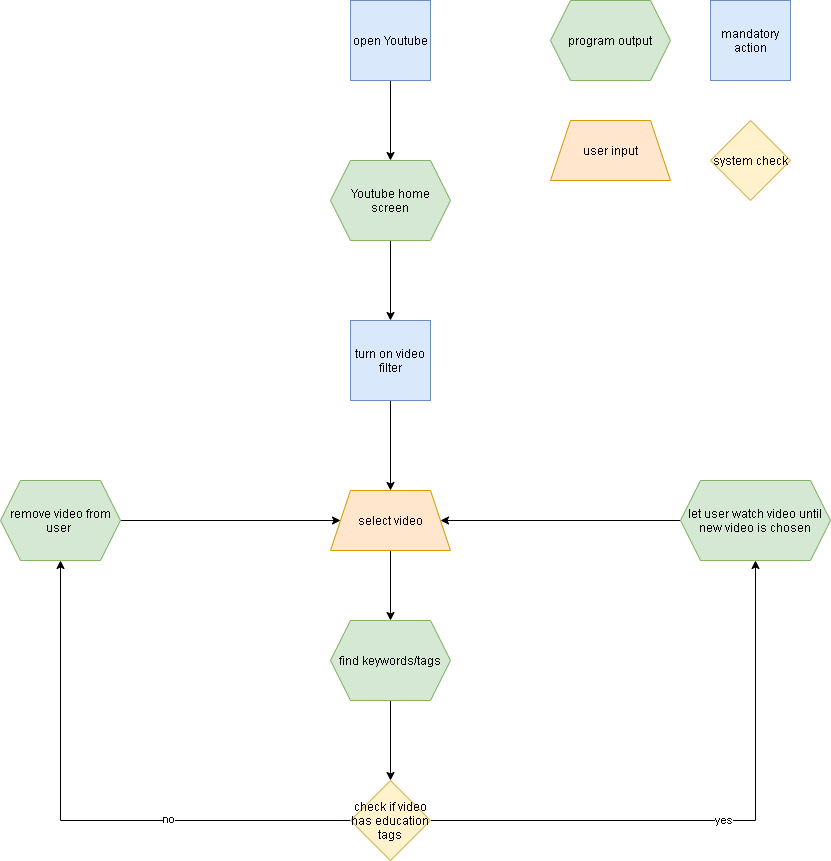

The diagram above was exported from draw.io. Its source (the exported page's mxGraphModel, read from the mxfile embedded in the PNG):
<mxGraphModel dx="870" dy="595" grid="1" gridSize="10" guides="1" tooltips="1" connect="1" arrows="1" fold="1" page="1" pageScale="1" pageWidth="850" pageHeight="1100" math="0" shadow="0">
  <root>
    <mxCell id="0" />
    <mxCell id="1" parent="0" />
    <mxCell id="zkhzdGlEijgpcI1bue7q-19" value="" style="edgeStyle=orthogonalEdgeStyle;rounded=0;orthogonalLoop=1;jettySize=auto;html=1;" parent="1" source="zkhzdGlEijgpcI1bue7q-1" target="zkhzdGlEijgpcI1bue7q-6" edge="1">
      <mxGeometry relative="1" as="geometry" />
    </mxCell>
    <mxCell id="zkhzdGlEijgpcI1bue7q-1" value="open Youtube" style="whiteSpace=wrap;html=1;aspect=fixed;fillColor=#dae8fc;strokeColor=#6c8ebf;" parent="1" vertex="1">
      <mxGeometry x="360" y="80" width="80" height="80" as="geometry" />
    </mxCell>
    <mxCell id="zkhzdGlEijgpcI1bue7q-21" value="" style="edgeStyle=orthogonalEdgeStyle;rounded=0;orthogonalLoop=1;jettySize=auto;html=1;" parent="1" source="zkhzdGlEijgpcI1bue7q-4" target="zkhzdGlEijgpcI1bue7q-13" edge="1">
      <mxGeometry relative="1" as="geometry" />
    </mxCell>
    <mxCell id="zkhzdGlEijgpcI1bue7q-4" value="turn on video filter" style="whiteSpace=wrap;html=1;aspect=fixed;fillColor=#dae8fc;strokeColor=#6c8ebf;" parent="1" vertex="1">
      <mxGeometry x="360" y="400" width="80" height="80" as="geometry" />
    </mxCell>
    <mxCell id="zkhzdGlEijgpcI1bue7q-20" value="" style="edgeStyle=orthogonalEdgeStyle;rounded=0;orthogonalLoop=1;jettySize=auto;html=1;" parent="1" source="zkhzdGlEijgpcI1bue7q-6" target="zkhzdGlEijgpcI1bue7q-4" edge="1">
      <mxGeometry relative="1" as="geometry" />
    </mxCell>
    <mxCell id="zkhzdGlEijgpcI1bue7q-6" value="Youtube home screen" style="shape=hexagon;perimeter=hexagonPerimeter2;whiteSpace=wrap;html=1;fixedSize=1;fillColor=#d5e8d4;strokeColor=#82b366;" parent="1" vertex="1">
      <mxGeometry x="340" y="240" width="120" height="80" as="geometry" />
    </mxCell>
    <mxCell id="zkhzdGlEijgpcI1bue7q-16" value="" style="edgeStyle=orthogonalEdgeStyle;rounded=0;orthogonalLoop=1;jettySize=auto;html=1;" parent="1" source="zkhzdGlEijgpcI1bue7q-13" target="zkhzdGlEijgpcI1bue7q-15" edge="1">
      <mxGeometry relative="1" as="geometry" />
    </mxCell>
    <mxCell id="zkhzdGlEijgpcI1bue7q-13" value="&lt;span&gt;select video&lt;/span&gt;" style="shape=trapezoid;perimeter=trapezoidPerimeter;whiteSpace=wrap;html=1;fixedSize=1;fillColor=#ffe6cc;strokeColor=#d79b00;" parent="1" vertex="1">
      <mxGeometry x="340" y="570" width="120" height="60" as="geometry" />
    </mxCell>
    <mxCell id="zkhzdGlEijgpcI1bue7q-30" value="" style="edgeStyle=orthogonalEdgeStyle;rounded=0;orthogonalLoop=1;jettySize=auto;html=1;" parent="1" source="zkhzdGlEijgpcI1bue7q-15" target="zkhzdGlEijgpcI1bue7q-29" edge="1">
      <mxGeometry relative="1" as="geometry" />
    </mxCell>
    <mxCell id="zkhzdGlEijgpcI1bue7q-15" value="find keywords/tags" style="shape=hexagon;perimeter=hexagonPerimeter2;whiteSpace=wrap;html=1;fixedSize=1;fillColor=#d5e8d4;strokeColor=#82b366;" parent="1" vertex="1">
      <mxGeometry x="340" y="700" width="120" height="80" as="geometry" />
    </mxCell>
    <mxCell id="zkhzdGlEijgpcI1bue7q-22" value="mandatory action" style="whiteSpace=wrap;html=1;aspect=fixed;fillColor=#dae8fc;strokeColor=#6c8ebf;" parent="1" vertex="1">
      <mxGeometry x="720" y="80" width="80" height="80" as="geometry" />
    </mxCell>
    <mxCell id="zkhzdGlEijgpcI1bue7q-23" value="program output" style="shape=hexagon;perimeter=hexagonPerimeter2;whiteSpace=wrap;html=1;fixedSize=1;fillColor=#d5e8d4;strokeColor=#82b366;" parent="1" vertex="1">
      <mxGeometry x="560" y="80" width="120" height="80" as="geometry" />
    </mxCell>
    <mxCell id="zkhzdGlEijgpcI1bue7q-24" value="user input" style="shape=trapezoid;perimeter=trapezoidPerimeter;whiteSpace=wrap;html=1;fixedSize=1;fillColor=#ffe6cc;strokeColor=#d79b00;" parent="1" vertex="1">
      <mxGeometry x="560" y="200" width="120" height="60" as="geometry" />
    </mxCell>
    <mxCell id="zkhzdGlEijgpcI1bue7q-25" value="system check" style="rhombus;whiteSpace=wrap;html=1;fillColor=#fff2cc;strokeColor=#d6b656;" parent="1" vertex="1">
      <mxGeometry x="720" y="200" width="80" height="80" as="geometry" />
    </mxCell>
    <mxCell id="zkhzdGlEijgpcI1bue7q-54" value="" style="edgeStyle=orthogonalEdgeStyle;rounded=0;orthogonalLoop=1;jettySize=auto;html=1;" parent="1" source="zkhzdGlEijgpcI1bue7q-29" target="zkhzdGlEijgpcI1bue7q-48" edge="1">
      <mxGeometry relative="1" as="geometry" />
    </mxCell>
    <mxCell id="zkhzdGlEijgpcI1bue7q-55" value="no" style="edgeLabel;html=1;align=center;verticalAlign=middle;resizable=0;points=[];" parent="zkhzdGlEijgpcI1bue7q-54" vertex="1" connectable="0">
      <mxGeometry x="-0.3333" y="-2" relative="1" as="geometry">
        <mxPoint as="offset" />
      </mxGeometry>
    </mxCell>
    <mxCell id="zkhzdGlEijgpcI1bue7q-56" value="yes" style="edgeStyle=orthogonalEdgeStyle;rounded=0;orthogonalLoop=1;jettySize=auto;html=1;" parent="1" source="zkhzdGlEijgpcI1bue7q-29" target="zkhzdGlEijgpcI1bue7q-39" edge="1">
      <mxGeometry relative="1" as="geometry" />
    </mxCell>
    <mxCell id="zkhzdGlEijgpcI1bue7q-29" value="check if video has education tags" style="rhombus;whiteSpace=wrap;html=1;strokeColor=#d6b656;fillColor=#fff2cc;" parent="1" vertex="1">
      <mxGeometry x="360" y="860" width="80" height="80" as="geometry" />
    </mxCell>
    <mxCell id="zkhzdGlEijgpcI1bue7q-41" value="" style="edgeStyle=orthogonalEdgeStyle;rounded=0;orthogonalLoop=1;jettySize=auto;html=1;" parent="1" source="zkhzdGlEijgpcI1bue7q-39" target="zkhzdGlEijgpcI1bue7q-13" edge="1">
      <mxGeometry relative="1" as="geometry" />
    </mxCell>
    <mxCell id="zkhzdGlEijgpcI1bue7q-39" value="let user watch video until new video is chosen" style="shape=hexagon;perimeter=hexagonPerimeter2;whiteSpace=wrap;html=1;fixedSize=1;fillColor=#d5e8d4;strokeColor=#82b366;" parent="1" vertex="1">
      <mxGeometry x="690" y="560" width="150" height="80" as="geometry" />
    </mxCell>
    <mxCell id="zkhzdGlEijgpcI1bue7q-51" value="" style="edgeStyle=orthogonalEdgeStyle;rounded=0;orthogonalLoop=1;jettySize=auto;html=1;" parent="1" source="zkhzdGlEijgpcI1bue7q-48" target="zkhzdGlEijgpcI1bue7q-13" edge="1">
      <mxGeometry relative="1" as="geometry" />
    </mxCell>
    <mxCell id="zkhzdGlEijgpcI1bue7q-48" value="remove video from user&amp;nbsp;" style="shape=hexagon;perimeter=hexagonPerimeter2;whiteSpace=wrap;html=1;fixedSize=1;fillColor=#d5e8d4;strokeColor=#82b366;" parent="1" vertex="1">
      <mxGeometry x="10" y="560" width="120" height="80" as="geometry" />
    </mxCell>
  </root>
</mxGraphModel>